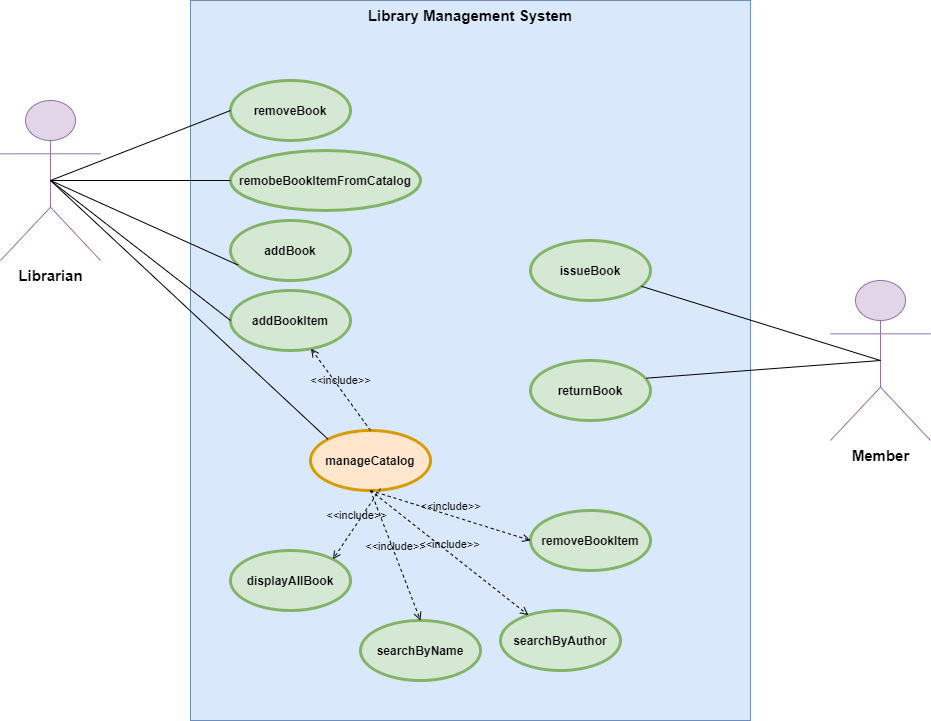

The diagram above was exported from draw.io. Its source (the exported page's mxGraphModel, read from the mxfile embedded in the PNG):
<mxGraphModel dx="1888" dy="592" grid="1" gridSize="10" guides="1" tooltips="1" connect="1" arrows="1" fold="1" page="1" pageScale="1" pageWidth="850" pageHeight="1100" math="0" shadow="0">
  <root>
    <mxCell id="0" />
    <mxCell id="1" parent="0" />
    <mxCell id="7-9GMXFnL3gQDbfdBrgj-11" value="&lt;font style=&quot;font-size: 15px&quot;&gt;Library Management System&lt;/font&gt;" style="shape=rect;html=1;verticalAlign=top;fontStyle=1;whiteSpace=wrap;align=center;fillColor=#dae8fc;strokeColor=#6c8ebf;" parent="1" vertex="1">
      <mxGeometry x="160" y="200" width="560" height="720" as="geometry" />
    </mxCell>
    <mxCell id="7-9GMXFnL3gQDbfdBrgj-1" value="removeBook" style="shape=ellipse;html=1;strokeWidth=3;fontStyle=1;whiteSpace=wrap;align=center;perimeter=ellipsePerimeter;fillColor=#d5e8d4;strokeColor=#82b366;" parent="1" vertex="1">
      <mxGeometry x="200" y="280" width="120" height="60" as="geometry" />
    </mxCell>
    <mxCell id="7-9GMXFnL3gQDbfdBrgj-2" value="remobeBookItemFromCatalog" style="shape=ellipse;html=1;strokeWidth=3;fontStyle=1;whiteSpace=wrap;align=center;perimeter=ellipsePerimeter;fillColor=#d5e8d4;strokeColor=#82b366;" parent="1" vertex="1">
      <mxGeometry x="200" y="350" width="190" height="60" as="geometry" />
    </mxCell>
    <mxCell id="7-9GMXFnL3gQDbfdBrgj-3" value="addBook" style="shape=ellipse;html=1;strokeWidth=3;fontStyle=1;whiteSpace=wrap;align=center;perimeter=ellipsePerimeter;fillColor=#d5e8d4;strokeColor=#82b366;" parent="1" vertex="1">
      <mxGeometry x="200" y="420" width="120" height="60" as="geometry" />
    </mxCell>
    <mxCell id="7-9GMXFnL3gQDbfdBrgj-4" value="addBookItem" style="shape=ellipse;html=1;strokeWidth=3;fontStyle=1;whiteSpace=wrap;align=center;perimeter=ellipsePerimeter;fillColor=#d5e8d4;strokeColor=#82b366;" parent="1" vertex="1">
      <mxGeometry x="200" y="490" width="120" height="60" as="geometry" />
    </mxCell>
    <mxCell id="7-9GMXFnL3gQDbfdBrgj-5" value="displayAllBook" style="shape=ellipse;html=1;strokeWidth=3;fontStyle=1;whiteSpace=wrap;align=center;perimeter=ellipsePerimeter;fillColor=#d5e8d4;strokeColor=#82b366;" parent="1" vertex="1">
      <mxGeometry x="200" y="750" width="120" height="60" as="geometry" />
    </mxCell>
    <mxCell id="7-9GMXFnL3gQDbfdBrgj-6" value="searchByName" style="shape=ellipse;html=1;strokeWidth=3;fontStyle=1;whiteSpace=wrap;align=center;perimeter=ellipsePerimeter;fillColor=#d5e8d4;strokeColor=#82b366;" parent="1" vertex="1">
      <mxGeometry x="330" y="820" width="120" height="60" as="geometry" />
    </mxCell>
    <mxCell id="7-9GMXFnL3gQDbfdBrgj-7" value="searchByAuthor" style="shape=ellipse;html=1;strokeWidth=3;fontStyle=1;whiteSpace=wrap;align=center;perimeter=ellipsePerimeter;fillColor=#d5e8d4;strokeColor=#82b366;" parent="1" vertex="1">
      <mxGeometry x="470" y="810" width="120" height="60" as="geometry" />
    </mxCell>
    <mxCell id="7-9GMXFnL3gQDbfdBrgj-8" value="removeBookItem" style="shape=ellipse;html=1;strokeWidth=3;fontStyle=1;whiteSpace=wrap;align=center;perimeter=ellipsePerimeter;fillColor=#d5e8d4;strokeColor=#82b366;" parent="1" vertex="1">
      <mxGeometry x="500" y="710" width="120" height="60" as="geometry" />
    </mxCell>
    <mxCell id="7-9GMXFnL3gQDbfdBrgj-9" value="issueBook" style="shape=ellipse;html=1;strokeWidth=3;fontStyle=1;whiteSpace=wrap;align=center;perimeter=ellipsePerimeter;fillColor=#d5e8d4;strokeColor=#82b366;" parent="1" vertex="1">
      <mxGeometry x="500" y="440" width="120" height="60" as="geometry" />
    </mxCell>
    <mxCell id="7-9GMXFnL3gQDbfdBrgj-10" value="returnBook" style="shape=ellipse;html=1;strokeWidth=3;fontStyle=1;whiteSpace=wrap;align=center;perimeter=ellipsePerimeter;fillColor=#d5e8d4;strokeColor=#82b366;" parent="1" vertex="1">
      <mxGeometry x="500" y="560" width="120" height="60" as="geometry" />
    </mxCell>
    <mxCell id="7-9GMXFnL3gQDbfdBrgj-12" value="&lt;b&gt;&lt;font style=&quot;font-size: 15px&quot;&gt;Librarian&lt;/font&gt;&lt;/b&gt;" style="shape=umlActor;html=1;verticalLabelPosition=bottom;verticalAlign=top;align=center;fillColor=#e1d5e7;strokeColor=#9673a6;" parent="1" vertex="1">
      <mxGeometry x="-30" y="300" width="100" height="160" as="geometry" />
    </mxCell>
    <mxCell id="7-9GMXFnL3gQDbfdBrgj-16" value="&lt;b&gt;&lt;font style=&quot;font-size: 15px&quot;&gt;Member&lt;/font&gt;&lt;/b&gt;" style="shape=umlActor;html=1;verticalLabelPosition=bottom;verticalAlign=top;align=center;fillColor=#e1d5e7;strokeColor=#9673a6;" parent="1" vertex="1">
      <mxGeometry x="800" y="480" width="100" height="160" as="geometry" />
    </mxCell>
    <mxCell id="7-9GMXFnL3gQDbfdBrgj-17" value="" style="edgeStyle=none;html=1;endArrow=none;verticalAlign=bottom;" parent="1" source="7-9GMXFnL3gQDbfdBrgj-9" edge="1">
      <mxGeometry width="160" relative="1" as="geometry">
        <mxPoint x="240" y="550" as="sourcePoint" />
        <mxPoint x="850" y="560" as="targetPoint" />
      </mxGeometry>
    </mxCell>
    <mxCell id="7-9GMXFnL3gQDbfdBrgj-18" value="" style="edgeStyle=none;html=1;endArrow=none;verticalAlign=bottom;exitX=0.963;exitY=0.295;exitDx=0;exitDy=0;exitPerimeter=0;entryX=0.5;entryY=0.5;entryDx=0;entryDy=0;entryPerimeter=0;" parent="1" source="7-9GMXFnL3gQDbfdBrgj-10" target="7-9GMXFnL3gQDbfdBrgj-16" edge="1">
      <mxGeometry width="160" relative="1" as="geometry">
        <mxPoint x="621.015908801272" y="495.79063843848894" as="sourcePoint" />
        <mxPoint x="810" y="554.4827586206898" as="targetPoint" />
      </mxGeometry>
    </mxCell>
    <mxCell id="7-9GMXFnL3gQDbfdBrgj-19" value="" style="edgeStyle=none;html=1;endArrow=none;verticalAlign=bottom;exitX=0.5;exitY=0.5;exitDx=0;exitDy=0;exitPerimeter=0;entryX=0;entryY=0.5;entryDx=0;entryDy=0;" parent="1" source="7-9GMXFnL3gQDbfdBrgj-12" target="7-9GMXFnL3gQDbfdBrgj-1" edge="1">
      <mxGeometry width="160" relative="1" as="geometry">
        <mxPoint x="39.99590880127198" y="330.000638438489" as="sourcePoint" />
        <mxPoint x="228.98000000000002" y="388.6927586206898" as="targetPoint" />
      </mxGeometry>
    </mxCell>
    <mxCell id="7-9GMXFnL3gQDbfdBrgj-20" value="" style="edgeStyle=none;html=1;endArrow=none;verticalAlign=bottom;entryX=0;entryY=0.5;entryDx=0;entryDy=0;" parent="1" target="7-9GMXFnL3gQDbfdBrgj-2" edge="1">
      <mxGeometry width="160" relative="1" as="geometry">
        <mxPoint x="21" y="380" as="sourcePoint" />
        <mxPoint x="218.98000000000002" y="460.00275862068975" as="targetPoint" />
      </mxGeometry>
    </mxCell>
    <mxCell id="7-9GMXFnL3gQDbfdBrgj-21" value="" style="edgeStyle=none;html=1;endArrow=none;verticalAlign=bottom;entryX=0.063;entryY=0.743;entryDx=0;entryDy=0;entryPerimeter=0;exitX=0.5;exitY=0.5;exitDx=0;exitDy=0;exitPerimeter=0;" parent="1" source="7-9GMXFnL3gQDbfdBrgj-12" target="7-9GMXFnL3gQDbfdBrgj-3" edge="1">
      <mxGeometry width="160" relative="1" as="geometry">
        <mxPoint x="39.99590880127198" y="401.3106384384889" as="sourcePoint" />
        <mxPoint x="228.98000000000002" y="460.00275862068975" as="targetPoint" />
      </mxGeometry>
    </mxCell>
    <mxCell id="7-9GMXFnL3gQDbfdBrgj-22" value="" style="edgeStyle=none;html=1;endArrow=none;verticalAlign=bottom;entryX=0;entryY=0.5;entryDx=0;entryDy=0;exitX=0.5;exitY=0.5;exitDx=0;exitDy=0;exitPerimeter=0;" parent="1" source="7-9GMXFnL3gQDbfdBrgj-12" target="7-9GMXFnL3gQDbfdBrgj-4" edge="1">
      <mxGeometry width="160" relative="1" as="geometry">
        <mxPoint x="-10.00409119872802" y="401.3106384384889" as="sourcePoint" />
        <mxPoint x="178.98000000000002" y="460.00275862068975" as="targetPoint" />
      </mxGeometry>
    </mxCell>
    <mxCell id="7-9GMXFnL3gQDbfdBrgj-23" value="manageCatalog" style="shape=ellipse;html=1;strokeWidth=3;fontStyle=1;whiteSpace=wrap;align=center;perimeter=ellipsePerimeter;fillColor=#ffe6cc;strokeColor=#d79b00;" parent="1" vertex="1">
      <mxGeometry x="280" y="630" width="120" height="60" as="geometry" />
    </mxCell>
    <mxCell id="7-9GMXFnL3gQDbfdBrgj-26" value="&amp;lt;&amp;lt;include&amp;gt;&amp;gt;" style="edgeStyle=none;html=1;endArrow=open;verticalAlign=bottom;dashed=1;labelBackgroundColor=none;exitX=0.5;exitY=0;exitDx=0;exitDy=0;" parent="1" source="7-9GMXFnL3gQDbfdBrgj-23" target="7-9GMXFnL3gQDbfdBrgj-4" edge="1">
      <mxGeometry width="160" relative="1" as="geometry">
        <mxPoint x="240" y="550" as="sourcePoint" />
        <mxPoint x="400" y="550" as="targetPoint" />
      </mxGeometry>
    </mxCell>
    <mxCell id="7-9GMXFnL3gQDbfdBrgj-27" value="&amp;lt;&amp;lt;include&amp;gt;&amp;gt;" style="edgeStyle=none;html=1;endArrow=open;verticalAlign=bottom;dashed=1;labelBackgroundColor=none;entryX=1;entryY=0;entryDx=0;entryDy=0;exitX=0.583;exitY=0.97;exitDx=0;exitDy=0;exitPerimeter=0;" parent="1" source="7-9GMXFnL3gQDbfdBrgj-23" target="7-9GMXFnL3gQDbfdBrgj-5" edge="1">
      <mxGeometry width="160" relative="1" as="geometry">
        <mxPoint x="330.5045837851749" y="688.1938027046153" as="sourcePoint" />
        <mxPoint x="390" y="770.0000000000002" as="targetPoint" />
      </mxGeometry>
    </mxCell>
    <mxCell id="7-9GMXFnL3gQDbfdBrgj-28" value="&amp;lt;&amp;lt;include&amp;gt;&amp;gt;" style="edgeStyle=none;html=1;endArrow=open;verticalAlign=bottom;dashed=1;labelBackgroundColor=none;entryX=0.5;entryY=0;entryDx=0;entryDy=0;exitX=0.5;exitY=1;exitDx=0;exitDy=0;" parent="1" source="7-9GMXFnL3gQDbfdBrgj-23" target="7-9GMXFnL3gQDbfdBrgj-6" edge="1">
      <mxGeometry width="160" relative="1" as="geometry">
        <mxPoint x="350.0045837851749" y="690.0038027046153" as="sourcePoint" />
        <mxPoint x="409.5" y="771.8100000000002" as="targetPoint" />
      </mxGeometry>
    </mxCell>
    <mxCell id="7-9GMXFnL3gQDbfdBrgj-29" value="&amp;lt;&amp;lt;include&amp;gt;&amp;gt;" style="edgeStyle=none;html=1;endArrow=open;verticalAlign=bottom;dashed=1;labelBackgroundColor=none;exitX=0.5;exitY=1;exitDx=0;exitDy=0;" parent="1" source="7-9GMXFnL3gQDbfdBrgj-23" target="7-9GMXFnL3gQDbfdBrgj-7" edge="1">
      <mxGeometry width="160" relative="1" as="geometry">
        <mxPoint x="390.5045837851749" y="710.0038027046153" as="sourcePoint" />
        <mxPoint x="450" y="791.8100000000002" as="targetPoint" />
      </mxGeometry>
    </mxCell>
    <mxCell id="7-9GMXFnL3gQDbfdBrgj-30" value="&amp;lt;&amp;lt;include&amp;gt;&amp;gt;" style="edgeStyle=none;html=1;endArrow=open;verticalAlign=bottom;dashed=1;labelBackgroundColor=none;entryX=0;entryY=0.5;entryDx=0;entryDy=0;exitX=0.5;exitY=1;exitDx=0;exitDy=0;" parent="1" source="7-9GMXFnL3gQDbfdBrgj-23" target="7-9GMXFnL3gQDbfdBrgj-8" edge="1">
      <mxGeometry width="160" relative="1" as="geometry">
        <mxPoint x="410.2545837851749" y="668.1938027046153" as="sourcePoint" />
        <mxPoint x="469.75" y="750.0000000000002" as="targetPoint" />
      </mxGeometry>
    </mxCell>
    <mxCell id="7-9GMXFnL3gQDbfdBrgj-31" style="edgeStyle=orthogonalEdgeStyle;rounded=0;orthogonalLoop=1;jettySize=auto;html=1;exitX=0.5;exitY=1;exitDx=0;exitDy=0;" parent="1" source="7-9GMXFnL3gQDbfdBrgj-7" target="7-9GMXFnL3gQDbfdBrgj-7" edge="1">
      <mxGeometry relative="1" as="geometry" />
    </mxCell>
    <mxCell id="5etx0UcS6y9krrfyp2g2-1" value="" style="edgeStyle=none;html=1;endArrow=none;verticalAlign=bottom;entryX=0;entryY=0;entryDx=0;entryDy=0;" parent="1" target="7-9GMXFnL3gQDbfdBrgj-23" edge="1">
      <mxGeometry width="160" relative="1" as="geometry">
        <mxPoint x="20" y="380" as="sourcePoint" />
        <mxPoint x="200" y="540" as="targetPoint" />
      </mxGeometry>
    </mxCell>
  </root>
</mxGraphModel>